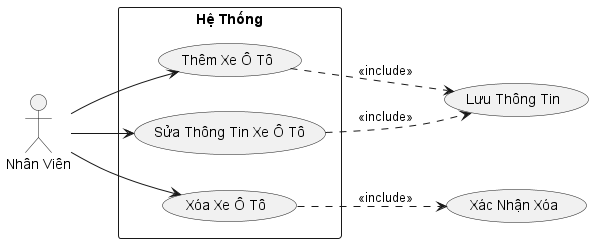

The diagram above was rendered by PlantUML. Its source (embedded in the PNG):
@startuml
left to right direction
actor "Nhân Viên" as employee
rectangle "Hệ Thống" {
  usecase "Thêm Xe Ô Tô" as addCar
  usecase "Sửa Thông Tin Xe Ô Tô" as editCar
  usecase "Xóa Xe Ô Tô" as deleteCar
}

employee --> addCar 
employee --> editCar
employee --> deleteCar 

addCar ..> (Lưu Thông Tin) : <<include>>
editCar ..> (Lưu Thông Tin): <<include>>
deleteCar ..> (Xác Nhận Xóa): <<include>>
@enduml